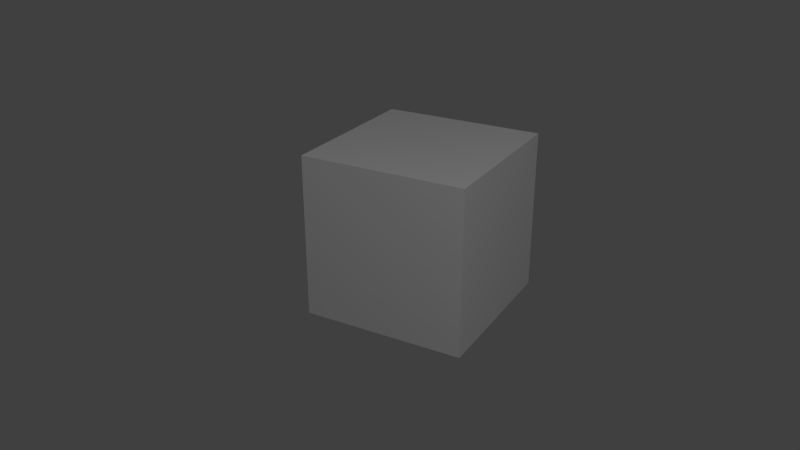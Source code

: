 # Source: crate.blend  (saved by Blender 2.74.0; exported with 4.5.12 LTS)
import bpy
from mathutils import Matrix  # noqa: F401  (used for matrix-valued properties, if any)

bpy.ops.wm.read_factory_settings(use_empty=True)
scene = bpy.context.scene
scene.name = 'Scene'

# ---- collections
col_collection_1 = bpy.data.collections.new('Collection 1'); scene.collection.children.link(col_collection_1)

# ---- materials (node trees are filled in below, after node groups)
mat_material = bpy.data.materials.new('Material')
mat_material.alpha_threshold = 0.0
mat_material.use_transparent_shadow = False
mat_material.preview_render_type = 'CUBE'
mat_material.roughness = 0.5
mat_material.specular_intensity = 0.0

# ---- material node trees

# ---- world
world_world = bpy.data.worlds.new('World'); scene.world = world_world
world_world.color = (0.05088, 0.05088, 0.05088)
world_world.use_sun_shadow = False
world_world.sun_shadow_jitter_overblur = 0.0
world_world.cycles.sampling_method = 'MANUAL'
world_world.cycles.sample_map_resolution = 256

# ---- cameras
cam_camera = bpy.data.cameras.new('Camera')
cam_camera.clip_end = 100.0
cam_camera.lens = 35.0
cam_camera.sensor_width = 32.0
cam_camera.sensor_height = 18.0
cam_camera.ortho_scale = 7.314
cam_camera.dof.focus_distance = 0.0
cam_camera.dof.aperture_fstop = 128.0

# ---- lights
light_point = bpy.data.lights.new('Point', 'POINT')
light_point.transmission_factor = 0.0
light_point.energy = 1000.0
light_point.shadow_buffer_clip_start = 0.5
light_point.shadow_soft_size = 0.1
light_point.shadow_maximum_resolution = 0.006
light_point.use_absolute_resolution = True
light_point.cycles.use_multiple_importance_sampling = False

# ---- meshes
me_cube = bpy.data.meshes.new('Cube')
me_cube.from_pydata([(-1.0, -1.0, -1.0), (-1.0, -1.0, 1.0), (-1.0, 1.0, -1.0), (-1.0, 1.0, 1.0), (1.0, -1.0, -1.0), (1.0, -1.0, 1.0), (1.0, 1.0, -1.0), (1.0, 1.0, 1.0)], [], [(1, 3, 2, 0), (3, 7, 6, 2), (7, 5, 4, 6), (5, 1, 0, 4), (0, 2, 6, 4), (5, 7, 3, 1)])
_uv = me_cube.uv_layers.new(name='UVMap')
_uv.uv.foreach_set('vector', [0.0, 0.0, 1.0, 0.0, 1.0, 1.0, 0.0, 1.0, 0.0, 0.0, 1.0, 0.0, 1.0, 1.0, 0.0, 1.0, 0.0, 0.0, 1.0, 0.0, 1.0, 1.0, 0.0, 1.0, 0.0, 0.0, 1.0, 0.0, 1.0, 1.0, 0.0, 1.0, 0.0, 0.0, 1.0, 0.0, 1.0, 1.0, 0.0, 1.0, 0.0, 0.0, 1.0, 0.0, 1.0, 1.0, 0.0, 1.0])
me_cube.materials.append(mat_material)
me_cube.use_remesh_preserve_volume = False
me_cube.use_remesh_preserve_attributes = False
me_cube.use_mirror_vertex_groups = False
me_cube.update()

# ---- objects
ob_point = bpy.data.objects.new('Point', light_point)
ob_cube = bpy.data.objects.new('Cube', me_cube)
ob_camera = bpy.data.objects.new('Camera', cam_camera)

# ---- transforms, parenting, visibility, modifiers, constraints
ob_point.location = (6.293, -6.956, 9.551)
ob_point.lineart.crease_threshold = 0.0
ob_cube.location = (0.0, 0.0, 0.0)
ob_cube.lineart.crease_threshold = 0.0
ob_camera.location = (4.445, -8.384, 4.308)
ob_camera.rotation_euler = (1.143, 0.0008701, 0.516)
ob_camera.lock_rotations_4d = False
ob_camera.empty_display_type = 'ARROWS'
ob_camera.color = (0.0, 0.0, 0.0, 0.0)
ob_camera.display_type = 'WIRE'
ob_camera.lineart.crease_threshold = 0.0

# ---- collection membership
col_collection_1.objects.link(ob_point)
col_collection_1.objects.link(ob_cube)
col_collection_1.objects.link(ob_camera)

# ---- scene / render settings (as saved in the file)
scene.camera = ob_camera
scene.frame_start = 1; scene.frame_end = 250; scene.frame_set(1)
scene.render.engine = 'BLENDER_EEVEE_NEXT'
scene.render.resolution_percentage = 50
scene.render.dither_intensity = 0.0
scene.cycles.use_denoising = False
scene.cycles.samples = 10
scene.cycles.sampling_pattern = 'TABULATED_SOBOL'
scene.cycles.light_sampling_threshold = 0.0
scene.cycles.use_adaptive_sampling = False
scene.cycles.use_light_tree = False
scene.cycles.blur_glossy = 0.0
scene.cycles.pixel_filter_type = 'GAUSSIAN'
scene.cycles.sample_clamp_indirect = 0.0
scene.view_settings.view_transform = 'Standard'
bpy.context.view_layer.update()
